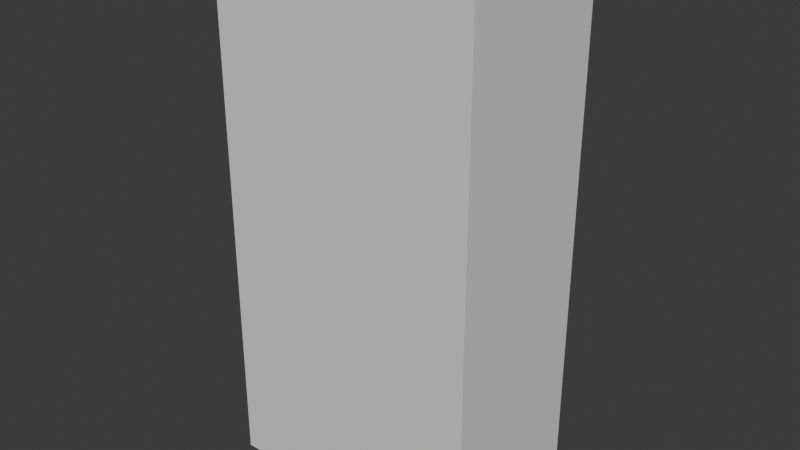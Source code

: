 # Source: door_lock.blend  (saved by Blender 5.0.119; exported with 4.5.12 LTS)
import bpy
from mathutils import Matrix  # noqa: F401  (used for matrix-valued properties, if any)

bpy.ops.wm.read_factory_settings(use_empty=True)
scene = bpy.context.scene
scene.name = 'Scene'

# ---- collections
col_collection = bpy.data.collections.new('Collection'); scene.collection.children.link(col_collection)

# ---- materials (node trees are filled in below, after node groups)
mat_material = bpy.data.materials.new('Material')
mat_material.alpha_threshold = 0.0
mat_material.use_backface_culling_lightprobe_volume = False
mat_material.roughness = 0.5
mat_material.line_color = (0.0, 0.0, 0.0, 1.0)

# ---- material node trees
mat_material.use_nodes = True; mat_material.node_tree.nodes.clear()
_N = mat_material.node_tree.nodes; _L = mat_material.node_tree.links
n0 = _N.new('ShaderNodeOutputMaterial'); n0.name = 'Material Output'; n0.location = (200, 100)
n1 = _N.new('ShaderNodeBsdfPrincipled'); n1.name = 'Principled BSDF'; n1.location = (-200, 100)
_L.new(n1.outputs[0], n0.inputs[0])
n0.is_active_output = True

# ---- world
world_world = bpy.data.worlds.new('World'); scene.world = world_world
world_world.use_nodes = True; world_world.node_tree.nodes.clear()
_N = world_world.node_tree.nodes; _L = world_world.node_tree.links
n0 = _N.new('ShaderNodeOutputWorld'); n0.name = 'World Output'; n0.location = (200, 100)
n1 = _N.new('ShaderNodeBackground'); n1.name = 'Background'; n1.location = (-200, 100)
n1.inputs[0].default_value = (0.05088, 0.05088, 0.05088, 1.0)
_L.new(n1.outputs[0], n0.inputs[0])
n0.is_active_output = True
world_world.color = (0.05088, 0.05088, 0.05088)
world_world.sun_shadow_jitter_overblur = 0.0

# ---- meshes
me_cube = bpy.data.meshes.new('Cube')
me_cube.from_pydata([(0.5, 0.3, 1.0), (0.5, 0.3, -1.0), (0.5, -0.3, 1.0), (0.5, -0.3, -1.0), (-0.5, 0.3, 1.0), (-0.5, 0.3, -1.0), (-0.5, -0.3, 1.0), (-0.5, -0.3, -1.0)], [], [(0, 4, 6, 2), (3, 2, 6, 7), (7, 6, 4, 5), (5, 1, 3, 7), (1, 0, 2, 3), (5, 4, 0, 1)])
_uv = me_cube.uv_layers.new(name='UVMap')
_uv.uv.foreach_set('vector', [0.625, 0.5, 0.875, 0.5, 0.875, 0.75, 0.625, 0.75, 0.375, 0.75, 0.625, 0.75, 0.625, 1.0, 0.375, 1.0, 0.375, 0.0, 0.625, 0.0, 0.625, 0.25, 0.375, 0.25, 0.125, 0.5, 0.375, 0.5, 0.375, 0.75, 0.125, 0.75, 0.375, 0.5, 0.625, 0.5, 0.625, 0.75, 0.375, 0.75, 0.375, 0.25, 0.625, 0.25, 0.625, 0.5, 0.375, 0.5])
me_cube.materials.append(mat_material)
me_cube.use_mirror_vertex_groups = False
me_cube.update()

# ---- objects
ob_cube = bpy.data.objects.new('Cube', me_cube)

# ---- transforms, parenting, visibility, modifiers, constraints
ob_cube.location = (0.0, 0.0, 1.0)
ob_cube.lock_rotations_4d = False
ob_cube.empty_display_type = 'ARROWS'
ob_cube.lineart.crease_threshold = 0.0

# ---- collection membership
col_collection.objects.link(ob_cube)

# ---- scene / render settings (as saved in the file)
scene.frame_start = 1; scene.frame_end = 250; scene.frame_set(1)
scene.render.engine = 'BLENDER_EEVEE_NEXT'
scene.render.bake_bias = 0.0
scene.render.bake_samples = 0
scene.cycles.sampling_pattern = 'TABULATED_SOBOL'
scene.eevee.use_volume_custom_range = False
bpy.context.view_layer.update()

# ---- added for rendering (the .blend has no active camera and no usable light): camera, sun
cam_auto = bpy.data.cameras.new('AutoCamera')
cam_auto.lens = 50.0
cam_auto.sensor_width = 36.0
cam_auto.clip_end = 1000.0
ob_auto_camera = bpy.data.objects.new('AutoCamera', cam_auto)
scene.collection.objects.link(ob_auto_camera)
ob_auto_camera.location = (2.14205, -2.57046, 2.71364)
ob_auto_camera.rotation_euler = (1.09748, -7.21219e-08, 0.694738)
scene.camera = ob_auto_camera
light_auto_sun = bpy.data.lights.new('AutoSun', 'SUN')
light_auto_sun.energy = 3.0
light_auto_sun.angle = 0.0523599
ob_auto_sun = bpy.data.objects.new('AutoSun', light_auto_sun)
scene.collection.objects.link(ob_auto_sun)
ob_auto_sun.rotation_euler = (0.872665, 0.174533, 0.523599)
bpy.context.view_layer.update()

